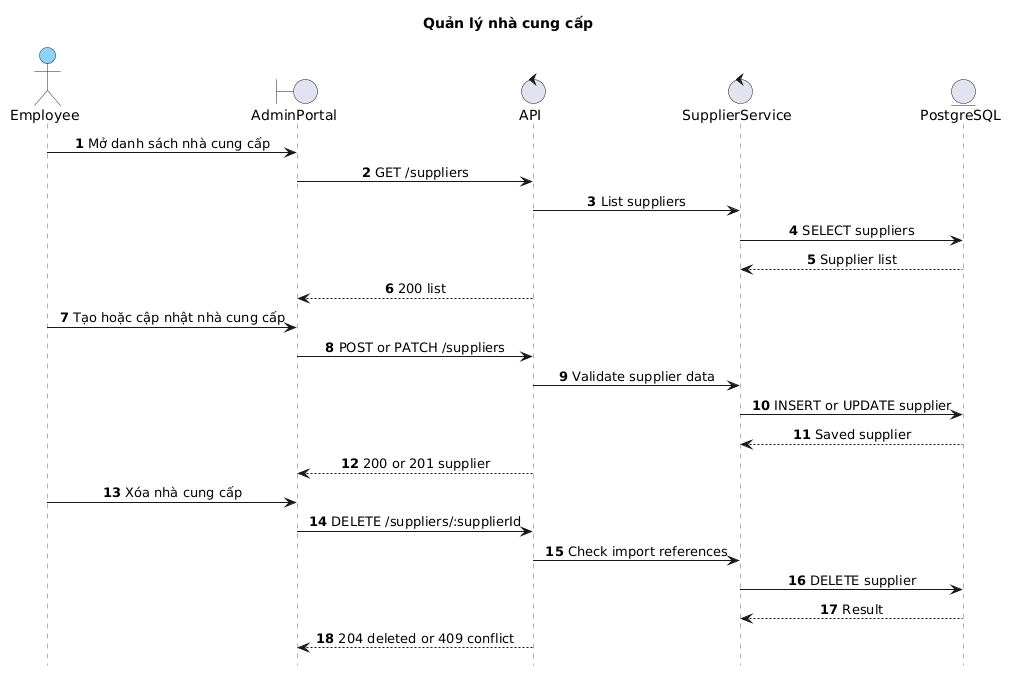

The diagram above was rendered by PlantUML. Its source (embedded in the PNG):
@startuml
title Quản lý nhà cung cấp
hide footbox
autonumber
skinparam backgroundColor white
skinparam sequence {
  ParticipantBackgroundColor #8DD3F7
  ParticipantBorderColor #222222
  ActorBackgroundColor #8DD3F7
  ActorBorderColor #222222
  BoundaryBackgroundColor #8DD3F7
  BoundaryBorderColor #222222
  ControlBackgroundColor #8DD3F7
  ControlBorderColor #222222
  EntityBackgroundColor #8DD3F7
  EntityBorderColor #222222
  LifeLineBorderColor #666666
  LifeLineBackgroundColor white
  MessageAlign center
}

actor Employee
boundary AdminPortal
control API
control SupplierService
entity PostgreSQL

Employee->AdminPortal: Mở danh sách nhà cung cấp
AdminPortal->API: GET /suppliers
API->SupplierService: List suppliers
SupplierService->PostgreSQL: SELECT suppliers
PostgreSQL-->SupplierService: Supplier list
API-->AdminPortal: 200 list
Employee->AdminPortal: Tạo hoặc cập nhật nhà cung cấp
AdminPortal->API: POST or PATCH /suppliers
API->SupplierService: Validate supplier data
SupplierService->PostgreSQL: INSERT or UPDATE supplier
PostgreSQL-->SupplierService: Saved supplier
API-->AdminPortal: 200 or 201 supplier
Employee->AdminPortal: Xóa nhà cung cấp
AdminPortal->API: DELETE /suppliers/:supplierId
API->SupplierService: Check import references
SupplierService->PostgreSQL: DELETE supplier
PostgreSQL-->SupplierService: Result
API-->AdminPortal: 204 deleted or 409 conflict
@enduml